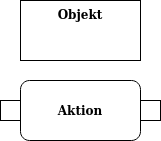

The diagram above was exported from draw.io. Its source (the exported page's mxGraphModel, read from the mxfile embedded in the PNG):
<mxGraphModel dx="1422" dy="752" grid="1" gridSize="10" guides="1" tooltips="1" connect="1" arrows="1" fold="1" page="1" pageScale="1" pageWidth="827" pageHeight="1169" math="0" shadow="0">
  <root>
    <mxCell id="0" />
    <mxCell id="1" parent="0" />
    <mxCell id="Pws_6pdFiwGnnqG6L-OT-40" value="Objekt" style="rounded=0;whiteSpace=wrap;html=1;labelBackgroundColor=#FFFFFF;strokeWidth=1;fillColor=#FFFFFF;fontColor=#000000;align=center;fontStyle=1;verticalAlign=top;" vertex="1" parent="1">
      <mxGeometry x="190" y="230" width="120" height="60" as="geometry" />
    </mxCell>
    <mxCell id="Pws_6pdFiwGnnqG6L-OT-41" value="Aktion" style="rounded=1;whiteSpace=wrap;html=1;labelBackgroundColor=#FFFFFF;strokeWidth=1;fillColor=#FFFFFF;fontColor=#000000;align=center;fontStyle=1" vertex="1" parent="1">
      <mxGeometry x="190" y="310" width="120" height="60" as="geometry" />
    </mxCell>
    <mxCell id="Pws_6pdFiwGnnqG6L-OT-42" value="" style="whiteSpace=wrap;html=1;aspect=fixed;labelBackgroundColor=#FFFFFF;strokeWidth=1;fillColor=#FFFFFF;fontColor=#000000;align=center;" vertex="1" parent="1">
      <mxGeometry x="310" y="330" width="20" height="20" as="geometry" />
    </mxCell>
    <mxCell id="Pws_6pdFiwGnnqG6L-OT-43" value="" style="whiteSpace=wrap;html=1;aspect=fixed;labelBackgroundColor=#FFFFFF;strokeWidth=1;fillColor=#FFFFFF;fontColor=#000000;align=center;" vertex="1" parent="1">
      <mxGeometry x="170" y="330" width="20" height="20" as="geometry" />
    </mxCell>
  </root>
</mxGraphModel>